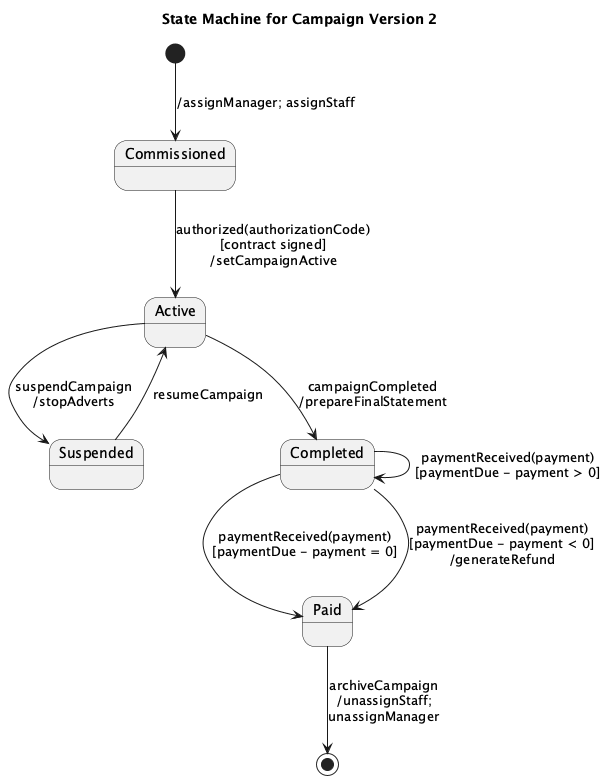

The diagram above was rendered by PlantUML. Its source (embedded in the PNG):
@startuml
title State Machine for Campaign Version 2

state Commissioned
state Active
state Suspended
state Completed
state Paid

[*] --> Commissioned : /assignManager; assignStaff

Commissioned --> Active : authorized(authorizationCode)\n[contract signed]\n/setCampaignActive

Active --> Suspended : suspendCampaign\n/stopAdverts

Suspended --> Active : resumeCampaign

Active --> Completed : campaignCompleted\n/prepareFinalStatement

Completed --> Paid : paymentReceived(payment)\n[paymentDue - payment = 0]
Completed --> Completed : paymentReceived(payment)\n[paymentDue - payment > 0]
Completed --> Paid : paymentReceived(payment)\n[paymentDue - payment < 0]\n/generateRefund

Paid --> [*] : archiveCampaign\n/unassignStaff;\nunassignManager

@enduml